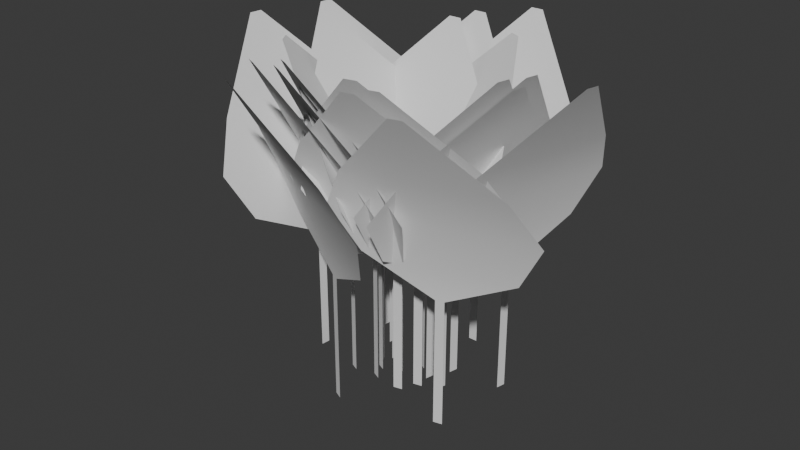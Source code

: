 # Source: Spinach.blend  (saved by Blender 4.3.34; exported with 4.5.12 LTS)
import bpy
from mathutils import Matrix  # noqa: F401  (used for matrix-valued properties, if any)

bpy.ops.wm.read_factory_settings(use_empty=True)
scene = bpy.context.scene
scene.name = 'Scene'

# ---- collections
col_collection = bpy.data.collections.new('Collection'); scene.collection.children.link(col_collection)

# ---- world
world_world = bpy.data.worlds.new('World'); scene.world = world_world
world_world.use_nodes = True; world_world.node_tree.nodes.clear()
_N = world_world.node_tree.nodes; _L = world_world.node_tree.links
n0 = _N.new('ShaderNodeOutputWorld'); n0.name = 'World Output'; n0.location = (300, 300)
n1 = _N.new('ShaderNodeBackground'); n1.name = 'Background'; n1.location = (10, 300)
n1.inputs[0].default_value = (0.05088, 0.05088, 0.05088, 1.0)
_L.new(n1.outputs[0], n0.inputs[0])
n0.is_active_output = True
world_world.color = (0.05088, 0.05088, 0.05088)
world_world.sun_shadow_jitter_overblur = 0.0

# ---- meshes
me_plane = bpy.data.meshes.new('Plane')
me_plane.from_pydata([(-0.02739, -1.0, 0.0), (0.02739, -1.0, 0.0), (-0.03752, 1.0, -0.5257), (0.03752, 1.0, -0.5257), (-0.02739, -0.2105, 0.0), (0.02739, -0.2105, 0.0), (0.4449, 0.004833, -0.0353), (-0.4449, 0.004833, -0.0353), (0.6016, 0.2836, -0.1102), (-0.5881, 0.2836, -0.1102), (0.4531, 0.5523, -0.24), (-0.4463, 0.5523, -0.24)], [], [(11, 10, 3, 2), (0, 1, 5, 4), (4, 5, 6, 7), (7, 6, 8, 9), (9, 8, 10, 11)])
me_plane.polygons.foreach_set('use_smooth', [True] * 5)
_uv = me_plane.uv_layers.new(name='UVMap')
_uv.uv.foreach_set('vector', [0.0, 0.8536, 1.0, 0.8536, 1.0, 1.0, 0.0, 1.0, 0.0, 0.0, 1.0, 0.0, 1.0, 0.3947, 0.0, 0.3947, 0.0, 0.3947, 1.0, 0.3947, 1.0, 0.5024, 0.0, 0.5024, 0.0, 0.5024, 1.0, 0.5024, 1.0, 0.7094, 0.0, 0.7094, 0.0, 0.7094, 1.0, 0.7094, 1.0, 0.8536, 0.0, 0.8536])
me_plane.update()
me_plane_001 = bpy.data.meshes.new('Plane.001')
me_plane_001.from_pydata([(-0.02739, -1.0, 0.0), (0.02739, -1.0, 0.0), (-0.03752, 1.0, -0.5257), (0.03752, 1.0, -0.5257), (-0.02739, -0.2105, 0.0), (0.02739, -0.2105, 0.0), (0.4449, 0.004833, -0.0353), (-0.4449, 0.004833, -0.0353), (0.6016, 0.2836, -0.1102), (-0.5881, 0.2836, -0.1102), (0.4531, 0.5523, -0.24), (-0.4463, 0.5523, -0.24)], [], [(11, 10, 3, 2), (0, 1, 5, 4), (4, 5, 6, 7), (7, 6, 8, 9), (9, 8, 10, 11)])
me_plane_001.polygons.foreach_set('use_smooth', [True] * 5)
_uv = me_plane_001.uv_layers.new(name='UVMap')
_uv.uv.foreach_set('vector', [0.0, 0.8536, 1.0, 0.8536, 1.0, 1.0, 0.0, 1.0, 0.0, 0.0, 1.0, 0.0, 1.0, 0.3947, 0.0, 0.3947, 0.0, 0.3947, 1.0, 0.3947, 1.0, 0.5024, 0.0, 0.5024, 0.0, 0.5024, 1.0, 0.5024, 1.0, 0.7094, 0.0, 0.7094, 0.0, 0.7094, 1.0, 0.7094, 1.0, 0.8536, 0.0, 0.8536])
me_plane_001.update()
me_plane_002 = bpy.data.meshes.new('Plane.002')
me_plane_002.from_pydata([(-0.02739, -1.0, 0.0), (0.02739, -1.0, 0.0), (-0.03752, 1.0, -0.5257), (0.03752, 1.0, -0.5257), (-0.02739, -0.2105, 0.0), (0.02739, -0.2105, 0.0), (0.4449, 0.004833, -0.0353), (-0.4449, 0.004833, -0.0353), (0.6016, 0.2836, -0.1102), (-0.5881, 0.2836, -0.1102), (0.4531, 0.5523, -0.24), (-0.4463, 0.5523, -0.24)], [], [(11, 10, 3, 2), (0, 1, 5, 4), (4, 5, 6, 7), (7, 6, 8, 9), (9, 8, 10, 11)])
me_plane_002.polygons.foreach_set('use_smooth', [True] * 5)
_uv = me_plane_002.uv_layers.new(name='UVMap')
_uv.uv.foreach_set('vector', [0.0, 0.8536, 1.0, 0.8536, 1.0, 1.0, 0.0, 1.0, 0.0, 0.0, 1.0, 0.0, 1.0, 0.3947, 0.0, 0.3947, 0.0, 0.3947, 1.0, 0.3947, 1.0, 0.5024, 0.0, 0.5024, 0.0, 0.5024, 1.0, 0.5024, 1.0, 0.7094, 0.0, 0.7094, 0.0, 0.7094, 1.0, 0.7094, 1.0, 0.8536, 0.0, 0.8536])
me_plane_002.update()
me_plane_003 = bpy.data.meshes.new('Plane.003')
me_plane_003.from_pydata([(-0.02739, -1.0, 0.0), (0.02739, -1.0, 0.0), (-0.03752, 1.0, -0.5257), (0.03752, 1.0, -0.5257), (-0.02739, -0.2105, 0.0), (0.02739, -0.2105, 0.0), (0.4449, 0.004833, -0.0353), (-0.4449, 0.004833, -0.0353), (0.6016, 0.2836, -0.1102), (-0.5881, 0.2836, -0.1102), (0.4531, 0.5523, -0.24), (-0.4463, 0.5523, -0.24)], [], [(11, 10, 3, 2), (0, 1, 5, 4), (4, 5, 6, 7), (7, 6, 8, 9), (9, 8, 10, 11)])
me_plane_003.polygons.foreach_set('use_smooth', [True] * 5)
_uv = me_plane_003.uv_layers.new(name='UVMap')
_uv.uv.foreach_set('vector', [0.0, 0.8536, 1.0, 0.8536, 1.0, 1.0, 0.0, 1.0, 0.0, 0.0, 1.0, 0.0, 1.0, 0.3947, 0.0, 0.3947, 0.0, 0.3947, 1.0, 0.3947, 1.0, 0.5024, 0.0, 0.5024, 0.0, 0.5024, 1.0, 0.5024, 1.0, 0.7094, 0.0, 0.7094, 0.0, 0.7094, 1.0, 0.7094, 1.0, 0.8536, 0.0, 0.8536])
me_plane_003.update()
me_plane_004 = bpy.data.meshes.new('Plane.004')
me_plane_004.from_pydata([(-0.02739, -1.0, 0.0), (0.02739, -1.0, 0.0), (-0.03752, 1.0, -0.5257), (0.03752, 1.0, -0.5257), (-0.02739, -0.2105, 0.0), (0.02739, -0.2105, 0.0), (0.4449, 0.004833, -0.0353), (-0.4449, 0.004833, -0.0353), (0.6016, 0.2836, -0.1102), (-0.5881, 0.2836, -0.1102), (0.4531, 0.5523, -0.24), (-0.4463, 0.5523, -0.24)], [], [(11, 10, 3, 2), (0, 1, 5, 4), (4, 5, 6, 7), (7, 6, 8, 9), (9, 8, 10, 11)])
me_plane_004.polygons.foreach_set('use_smooth', [True] * 5)
_uv = me_plane_004.uv_layers.new(name='UVMap')
_uv.uv.foreach_set('vector', [0.0, 0.8536, 1.0, 0.8536, 1.0, 1.0, 0.0, 1.0, 0.0, 0.0, 1.0, 0.0, 1.0, 0.3947, 0.0, 0.3947, 0.0, 0.3947, 1.0, 0.3947, 1.0, 0.5024, 0.0, 0.5024, 0.0, 0.5024, 1.0, 0.5024, 1.0, 0.7094, 0.0, 0.7094, 0.0, 0.7094, 1.0, 0.7094, 1.0, 0.8536, 0.0, 0.8536])
me_plane_004.update()
me_plane_005 = bpy.data.meshes.new('Plane.005')
me_plane_005.from_pydata([(-0.02739, -1.0, 0.0), (0.02739, -1.0, 0.0), (-0.03752, 1.0, -0.5257), (0.03752, 1.0, -0.5257), (-0.02739, -0.2105, 0.0), (0.02739, -0.2105, 0.0), (0.4449, 0.004833, -0.0353), (-0.4449, 0.004833, -0.0353), (0.6016, 0.2836, -0.1102), (-0.5881, 0.2836, -0.1102), (0.4531, 0.5523, -0.24), (-0.4463, 0.5523, -0.24)], [], [(11, 10, 3, 2), (0, 1, 5, 4), (4, 5, 6, 7), (7, 6, 8, 9), (9, 8, 10, 11)])
me_plane_005.polygons.foreach_set('use_smooth', [True] * 5)
_uv = me_plane_005.uv_layers.new(name='UVMap')
_uv.uv.foreach_set('vector', [0.0, 0.8536, 1.0, 0.8536, 1.0, 1.0, 0.0, 1.0, 0.0, 0.0, 1.0, 0.0, 1.0, 0.3947, 0.0, 0.3947, 0.0, 0.3947, 1.0, 0.3947, 1.0, 0.5024, 0.0, 0.5024, 0.0, 0.5024, 1.0, 0.5024, 1.0, 0.7094, 0.0, 0.7094, 0.0, 0.7094, 1.0, 0.7094, 1.0, 0.8536, 0.0, 0.8536])
me_plane_005.update()
me_plane_006 = bpy.data.meshes.new('Plane.006')
me_plane_006.from_pydata([(-0.02739, -1.0, 0.0), (0.02739, -1.0, 0.0), (-0.03752, 1.0, -0.5257), (0.03752, 1.0, -0.5257), (-0.02739, -0.2105, 0.0), (0.02739, -0.2105, 0.0), (0.4449, 0.004833, -0.0353), (-0.4449, 0.004833, -0.0353), (0.6016, 0.2836, -0.1102), (-0.5881, 0.2836, -0.1102), (0.4531, 0.5523, -0.24), (-0.4463, 0.5523, -0.24)], [], [(11, 10, 3, 2), (0, 1, 5, 4), (4, 5, 6, 7), (7, 6, 8, 9), (9, 8, 10, 11)])
me_plane_006.polygons.foreach_set('use_smooth', [True] * 5)
_uv = me_plane_006.uv_layers.new(name='UVMap')
_uv.uv.foreach_set('vector', [0.0, 0.8536, 1.0, 0.8536, 1.0, 1.0, 0.0, 1.0, 0.0, 0.0, 1.0, 0.0, 1.0, 0.3947, 0.0, 0.3947, 0.0, 0.3947, 1.0, 0.3947, 1.0, 0.5024, 0.0, 0.5024, 0.0, 0.5024, 1.0, 0.5024, 1.0, 0.7094, 0.0, 0.7094, 0.0, 0.7094, 1.0, 0.7094, 1.0, 0.8536, 0.0, 0.8536])
me_plane_006.update()
me_plane_007 = bpy.data.meshes.new('Plane.007')
me_plane_007.from_pydata([(-0.02739, -1.0, 0.0), (0.02739, -1.0, 0.0), (-0.03752, 1.0, -0.5257), (0.03752, 1.0, -0.5257), (-0.02739, -0.2105, 0.0), (0.02739, -0.2105, 0.0), (0.4449, 0.004833, -0.0353), (-0.4449, 0.004833, -0.0353), (0.6016, 0.2836, -0.1102), (-0.5881, 0.2836, -0.1102), (0.4531, 0.5523, -0.24), (-0.4463, 0.5523, -0.24)], [], [(11, 10, 3, 2), (0, 1, 5, 4), (4, 5, 6, 7), (7, 6, 8, 9), (9, 8, 10, 11)])
me_plane_007.polygons.foreach_set('use_smooth', [True] * 5)
_uv = me_plane_007.uv_layers.new(name='UVMap')
_uv.uv.foreach_set('vector', [0.0, 0.8536, 1.0, 0.8536, 1.0, 1.0, 0.0, 1.0, 0.0, 0.0, 1.0, 0.0, 1.0, 0.3947, 0.0, 0.3947, 0.0, 0.3947, 1.0, 0.3947, 1.0, 0.5024, 0.0, 0.5024, 0.0, 0.5024, 1.0, 0.5024, 1.0, 0.7094, 0.0, 0.7094, 0.0, 0.7094, 1.0, 0.7094, 1.0, 0.8536, 0.0, 0.8536])
me_plane_007.update()
me_plane_008 = bpy.data.meshes.new('Plane.008')
me_plane_008.from_pydata([(-0.02739, -1.0, 0.0), (0.02739, -1.0, 0.0), (-0.03752, 1.0, -0.5257), (0.03752, 1.0, -0.5257), (-0.02739, -0.2105, 0.0), (0.02739, -0.2105, 0.0), (0.4449, 0.004833, -0.0353), (-0.4449, 0.004833, -0.0353), (0.6016, 0.2836, -0.1102), (-0.5881, 0.2836, -0.1102), (0.4531, 0.5523, -0.24), (-0.4463, 0.5523, -0.24)], [], [(11, 10, 3, 2), (0, 1, 5, 4), (4, 5, 6, 7), (7, 6, 8, 9), (9, 8, 10, 11)])
me_plane_008.polygons.foreach_set('use_smooth', [True] * 5)
_uv = me_plane_008.uv_layers.new(name='UVMap')
_uv.uv.foreach_set('vector', [0.0, 0.8536, 1.0, 0.8536, 1.0, 1.0, 0.0, 1.0, 0.0, 0.0, 1.0, 0.0, 1.0, 0.3947, 0.0, 0.3947, 0.0, 0.3947, 1.0, 0.3947, 1.0, 0.5024, 0.0, 0.5024, 0.0, 0.5024, 1.0, 0.5024, 1.0, 0.7094, 0.0, 0.7094, 0.0, 0.7094, 1.0, 0.7094, 1.0, 0.8536, 0.0, 0.8536])
me_plane_008.update()
me_plane_009 = bpy.data.meshes.new('Plane.009')
me_plane_009.from_pydata([(-0.02739, -1.0, 0.0), (0.02739, -1.0, 0.0), (-0.03752, 1.0, -0.5257), (0.03752, 1.0, -0.5257), (-0.02739, -0.2105, 0.0), (0.02739, -0.2105, 0.0), (0.4449, 0.004833, -0.0353), (-0.4449, 0.004833, -0.0353), (0.6016, 0.2836, -0.1102), (-0.5881, 0.2836, -0.1102), (0.4531, 0.5523, -0.24), (-0.4463, 0.5523, -0.24)], [], [(11, 10, 3, 2), (0, 1, 5, 4), (4, 5, 6, 7), (7, 6, 8, 9), (9, 8, 10, 11)])
me_plane_009.polygons.foreach_set('use_smooth', [True] * 5)
_uv = me_plane_009.uv_layers.new(name='UVMap')
_uv.uv.foreach_set('vector', [0.0, 0.8536, 1.0, 0.8536, 1.0, 1.0, 0.0, 1.0, 0.0, 0.0, 1.0, 0.0, 1.0, 0.3947, 0.0, 0.3947, 0.0, 0.3947, 1.0, 0.3947, 1.0, 0.5024, 0.0, 0.5024, 0.0, 0.5024, 1.0, 0.5024, 1.0, 0.7094, 0.0, 0.7094, 0.0, 0.7094, 1.0, 0.7094, 1.0, 0.8536, 0.0, 0.8536])
me_plane_009.update()
me_plane_010 = bpy.data.meshes.new('Plane.010')
me_plane_010.from_pydata([(-0.02739, -1.0, 0.0), (0.02739, -1.0, 0.0), (-0.03752, 1.0, -0.5257), (0.03752, 1.0, -0.5257), (-0.02739, -0.2105, 0.0), (0.02739, -0.2105, 0.0), (0.4449, 0.004833, -0.0353), (-0.4449, 0.004833, -0.0353), (0.6016, 0.2836, -0.1102), (-0.5881, 0.2836, -0.1102), (0.4531, 0.5523, -0.24), (-0.4463, 0.5523, -0.24)], [], [(11, 10, 3, 2), (0, 1, 5, 4), (4, 5, 6, 7), (7, 6, 8, 9), (9, 8, 10, 11)])
me_plane_010.polygons.foreach_set('use_smooth', [True] * 5)
_uv = me_plane_010.uv_layers.new(name='UVMap')
_uv.uv.foreach_set('vector', [0.0, 0.8536, 1.0, 0.8536, 1.0, 1.0, 0.0, 1.0, 0.0, 0.0, 1.0, 0.0, 1.0, 0.3947, 0.0, 0.3947, 0.0, 0.3947, 1.0, 0.3947, 1.0, 0.5024, 0.0, 0.5024, 0.0, 0.5024, 1.0, 0.5024, 1.0, 0.7094, 0.0, 0.7094, 0.0, 0.7094, 1.0, 0.7094, 1.0, 0.8536, 0.0, 0.8536])
me_plane_010.update()
me_plane_011 = bpy.data.meshes.new('Plane.011')
me_plane_011.from_pydata([(-0.02739, -1.0, 0.0), (0.02739, -1.0, 0.0), (-0.03752, 1.0, -0.5257), (0.03752, 1.0, -0.5257), (-0.02739, -0.2105, 0.0), (0.02739, -0.2105, 0.0), (0.4449, 0.004833, -0.0353), (-0.4449, 0.004833, -0.0353), (0.6016, 0.2836, -0.1102), (-0.5881, 0.2836, -0.1102), (0.4531, 0.5523, -0.24), (-0.4463, 0.5523, -0.24)], [], [(11, 10, 3, 2), (0, 1, 5, 4), (4, 5, 6, 7), (7, 6, 8, 9), (9, 8, 10, 11)])
me_plane_011.polygons.foreach_set('use_smooth', [True] * 5)
_uv = me_plane_011.uv_layers.new(name='UVMap')
_uv.uv.foreach_set('vector', [0.0, 0.8536, 1.0, 0.8536, 1.0, 1.0, 0.0, 1.0, 0.0, 0.0, 1.0, 0.0, 1.0, 0.3947, 0.0, 0.3947, 0.0, 0.3947, 1.0, 0.3947, 1.0, 0.5024, 0.0, 0.5024, 0.0, 0.5024, 1.0, 0.5024, 1.0, 0.7094, 0.0, 0.7094, 0.0, 0.7094, 1.0, 0.7094, 1.0, 0.8536, 0.0, 0.8536])
me_plane_011.update()
me_plane_012 = bpy.data.meshes.new('Plane.012')
me_plane_012.from_pydata([(-0.02739, -1.0, 0.0), (0.02739, -1.0, 0.0), (-0.03752, 1.0, -0.5257), (0.03752, 1.0, -0.5257), (-0.02739, -0.2105, 0.0), (0.02739, -0.2105, 0.0), (0.4449, 0.004833, -0.0353), (-0.4449, 0.004833, -0.0353), (0.6016, 0.2836, -0.1102), (-0.5881, 0.2836, -0.1102), (0.4531, 0.5523, -0.24), (-0.4463, 0.5523, -0.24)], [], [(11, 10, 3, 2), (0, 1, 5, 4), (4, 5, 6, 7), (7, 6, 8, 9), (9, 8, 10, 11)])
me_plane_012.polygons.foreach_set('use_smooth', [True] * 5)
_uv = me_plane_012.uv_layers.new(name='UVMap')
_uv.uv.foreach_set('vector', [0.0, 0.8536, 1.0, 0.8536, 1.0, 1.0, 0.0, 1.0, 0.0, 0.0, 1.0, 0.0, 1.0, 0.3947, 0.0, 0.3947, 0.0, 0.3947, 1.0, 0.3947, 1.0, 0.5024, 0.0, 0.5024, 0.0, 0.5024, 1.0, 0.5024, 1.0, 0.7094, 0.0, 0.7094, 0.0, 0.7094, 1.0, 0.7094, 1.0, 0.8536, 0.0, 0.8536])
me_plane_012.update()
me_plane_013 = bpy.data.meshes.new('Plane.013')
me_plane_013.from_pydata([(-0.02739, -1.0, 0.0), (0.02739, -1.0, 0.0), (-0.03752, 1.0, -0.5257), (0.03752, 1.0, -0.5257), (-0.02739, -0.2105, 0.0), (0.02739, -0.2105, 0.0), (0.4449, 0.004833, -0.0353), (-0.4449, 0.004833, -0.0353), (0.6016, 0.2836, -0.1102), (-0.5881, 0.2836, -0.1102), (0.4531, 0.5523, -0.24), (-0.4463, 0.5523, -0.24)], [], [(11, 10, 3, 2), (0, 1, 5, 4), (4, 5, 6, 7), (7, 6, 8, 9), (9, 8, 10, 11)])
me_plane_013.polygons.foreach_set('use_smooth', [True] * 5)
_uv = me_plane_013.uv_layers.new(name='UVMap')
_uv.uv.foreach_set('vector', [0.0, 0.8536, 1.0, 0.8536, 1.0, 1.0, 0.0, 1.0, 0.0, 0.0, 1.0, 0.0, 1.0, 0.3947, 0.0, 0.3947, 0.0, 0.3947, 1.0, 0.3947, 1.0, 0.5024, 0.0, 0.5024, 0.0, 0.5024, 1.0, 0.5024, 1.0, 0.7094, 0.0, 0.7094, 0.0, 0.7094, 1.0, 0.7094, 1.0, 0.8536, 0.0, 0.8536])
me_plane_013.update()
me_plane_014 = bpy.data.meshes.new('Plane.014')
me_plane_014.from_pydata([(-0.02739, -1.0, 0.0), (0.02739, -1.0, 0.0), (-0.03752, 1.0, -0.5257), (0.03752, 1.0, -0.5257), (-0.02739, -0.2105, 0.0), (0.02739, -0.2105, 0.0), (0.4449, 0.004833, -0.0353), (-0.4449, 0.004833, -0.0353), (0.6016, 0.2836, -0.1102), (-0.5881, 0.2836, -0.1102), (0.4531, 0.5523, -0.24), (-0.4463, 0.5523, -0.24)], [], [(11, 10, 3, 2), (0, 1, 5, 4), (4, 5, 6, 7), (7, 6, 8, 9), (9, 8, 10, 11)])
me_plane_014.polygons.foreach_set('use_smooth', [True] * 5)
_uv = me_plane_014.uv_layers.new(name='UVMap')
_uv.uv.foreach_set('vector', [0.0, 0.8536, 1.0, 0.8536, 1.0, 1.0, 0.0, 1.0, 0.0, 0.0, 1.0, 0.0, 1.0, 0.3947, 0.0, 0.3947, 0.0, 0.3947, 1.0, 0.3947, 1.0, 0.5024, 0.0, 0.5024, 0.0, 0.5024, 1.0, 0.5024, 1.0, 0.7094, 0.0, 0.7094, 0.0, 0.7094, 1.0, 0.7094, 1.0, 0.8536, 0.0, 0.8536])
me_plane_014.update()
me_plane_015 = bpy.data.meshes.new('Plane.015')
me_plane_015.from_pydata([(-0.02739, -1.0, 0.0), (0.02739, -1.0, 0.0), (-0.03752, 1.0, -0.5257), (0.03752, 1.0, -0.5257), (-0.02739, -0.2105, 0.0), (0.02739, -0.2105, 0.0), (0.4449, 0.004833, -0.0353), (-0.4449, 0.004833, -0.0353), (0.6016, 0.2836, -0.1102), (-0.5881, 0.2836, -0.1102), (0.4531, 0.5523, -0.24), (-0.4463, 0.5523, -0.24)], [], [(11, 10, 3, 2), (0, 1, 5, 4), (4, 5, 6, 7), (7, 6, 8, 9), (9, 8, 10, 11)])
me_plane_015.polygons.foreach_set('use_smooth', [True] * 5)
_uv = me_plane_015.uv_layers.new(name='UVMap')
_uv.uv.foreach_set('vector', [0.0, 0.8536, 1.0, 0.8536, 1.0, 1.0, 0.0, 1.0, 0.0, 0.0, 1.0, 0.0, 1.0, 0.3947, 0.0, 0.3947, 0.0, 0.3947, 1.0, 0.3947, 1.0, 0.5024, 0.0, 0.5024, 0.0, 0.5024, 1.0, 0.5024, 1.0, 0.7094, 0.0, 0.7094, 0.0, 0.7094, 1.0, 0.7094, 1.0, 0.8536, 0.0, 0.8536])
me_plane_015.update()
me_plane_016 = bpy.data.meshes.new('Plane.016')
me_plane_016.from_pydata([(-0.02739, -1.0, 0.0), (0.02739, -1.0, 0.0), (-0.03752, 1.0, -0.5257), (0.03752, 1.0, -0.5257), (-0.02739, -0.2105, 0.0), (0.02739, -0.2105, 0.0), (0.4449, 0.004833, -0.0353), (-0.4449, 0.004833, -0.0353), (0.6016, 0.2836, -0.1102), (-0.5881, 0.2836, -0.1102), (0.4531, 0.5523, -0.24), (-0.4463, 0.5523, -0.24)], [], [(11, 10, 3, 2), (0, 1, 5, 4), (4, 5, 6, 7), (7, 6, 8, 9), (9, 8, 10, 11)])
me_plane_016.polygons.foreach_set('use_smooth', [True] * 5)
_uv = me_plane_016.uv_layers.new(name='UVMap')
_uv.uv.foreach_set('vector', [0.0, 0.8536, 1.0, 0.8536, 1.0, 1.0, 0.0, 1.0, 0.0, 0.0, 1.0, 0.0, 1.0, 0.3947, 0.0, 0.3947, 0.0, 0.3947, 1.0, 0.3947, 1.0, 0.5024, 0.0, 0.5024, 0.0, 0.5024, 1.0, 0.5024, 1.0, 0.7094, 0.0, 0.7094, 0.0, 0.7094, 1.0, 0.7094, 1.0, 0.8536, 0.0, 0.8536])
me_plane_016.update()
me_plane_017 = bpy.data.meshes.new('Plane.017')
me_plane_017.from_pydata([(-0.02739, -1.0, 0.0), (0.02739, -1.0, 0.0), (-0.03752, 1.0, -0.5257), (0.03752, 1.0, -0.5257), (-0.02739, -0.2105, 0.0), (0.02739, -0.2105, 0.0), (0.4449, 0.004833, -0.0353), (-0.4449, 0.004833, -0.0353), (0.6016, 0.2836, -0.1102), (-0.5881, 0.2836, -0.1102), (0.4531, 0.5523, -0.24), (-0.4463, 0.5523, -0.24)], [], [(11, 10, 3, 2), (0, 1, 5, 4), (4, 5, 6, 7), (7, 6, 8, 9), (9, 8, 10, 11)])
me_plane_017.polygons.foreach_set('use_smooth', [True] * 5)
_uv = me_plane_017.uv_layers.new(name='UVMap')
_uv.uv.foreach_set('vector', [0.0, 0.8536, 1.0, 0.8536, 1.0, 1.0, 0.0, 1.0, 0.0, 0.0, 1.0, 0.0, 1.0, 0.3947, 0.0, 0.3947, 0.0, 0.3947, 1.0, 0.3947, 1.0, 0.5024, 0.0, 0.5024, 0.0, 0.5024, 1.0, 0.5024, 1.0, 0.7094, 0.0, 0.7094, 0.0, 0.7094, 1.0, 0.7094, 1.0, 0.8536, 0.0, 0.8536])
me_plane_017.update()
me_plane_018 = bpy.data.meshes.new('Plane.018')
me_plane_018.from_pydata([(-0.02739, -1.0, 0.0), (0.02739, -1.0, 0.0), (-0.03752, 1.0, -0.5257), (0.03752, 1.0, -0.5257), (-0.02739, -0.2105, 0.0), (0.02739, -0.2105, 0.0), (0.4449, 0.004833, -0.0353), (-0.4449, 0.004833, -0.0353), (0.6016, 0.2836, -0.1102), (-0.5881, 0.2836, -0.1102), (0.4531, 0.5523, -0.24), (-0.4463, 0.5523, -0.24)], [], [(11, 10, 3, 2), (0, 1, 5, 4), (4, 5, 6, 7), (7, 6, 8, 9), (9, 8, 10, 11)])
me_plane_018.polygons.foreach_set('use_smooth', [True] * 5)
_uv = me_plane_018.uv_layers.new(name='UVMap')
_uv.uv.foreach_set('vector', [0.0, 0.8536, 1.0, 0.8536, 1.0, 1.0, 0.0, 1.0, 0.0, 0.0, 1.0, 0.0, 1.0, 0.3947, 0.0, 0.3947, 0.0, 0.3947, 1.0, 0.3947, 1.0, 0.5024, 0.0, 0.5024, 0.0, 0.5024, 1.0, 0.5024, 1.0, 0.7094, 0.0, 0.7094, 0.0, 0.7094, 1.0, 0.7094, 1.0, 0.8536, 0.0, 0.8536])
me_plane_018.update()
me_plane_019 = bpy.data.meshes.new('Plane.019')
me_plane_019.from_pydata([(-0.02739, -1.0, 0.0), (0.02739, -1.0, 0.0), (-0.03752, 1.0, -0.5257), (0.03752, 1.0, -0.5257), (-0.02739, -0.2105, 0.0), (0.02739, -0.2105, 0.0), (0.4449, 0.004833, -0.0353), (-0.4449, 0.004833, -0.0353), (0.6016, 0.2836, -0.1102), (-0.5881, 0.2836, -0.1102), (0.4531, 0.5523, -0.24), (-0.4463, 0.5523, -0.24)], [], [(11, 10, 3, 2), (0, 1, 5, 4), (4, 5, 6, 7), (7, 6, 8, 9), (9, 8, 10, 11)])
me_plane_019.polygons.foreach_set('use_smooth', [True] * 5)
_uv = me_plane_019.uv_layers.new(name='UVMap')
_uv.uv.foreach_set('vector', [0.0, 0.8536, 1.0, 0.8536, 1.0, 1.0, 0.0, 1.0, 0.0, 0.0, 1.0, 0.0, 1.0, 0.3947, 0.0, 0.3947, 0.0, 0.3947, 1.0, 0.3947, 1.0, 0.5024, 0.0, 0.5024, 0.0, 0.5024, 1.0, 0.5024, 1.0, 0.7094, 0.0, 0.7094, 0.0, 0.7094, 1.0, 0.7094, 1.0, 0.8536, 0.0, 0.8536])
me_plane_019.update()
me_plane_020 = bpy.data.meshes.new('Plane.020')
me_plane_020.from_pydata([(-0.02739, -1.0, 0.0), (0.02739, -1.0, 0.0), (-0.03752, 1.0, -0.5257), (0.03752, 1.0, -0.5257), (-0.02739, -0.2105, 0.0), (0.02739, -0.2105, 0.0), (0.4449, 0.004833, -0.0353), (-0.4449, 0.004833, -0.0353), (0.6016, 0.2836, -0.1102), (-0.5881, 0.2836, -0.1102), (0.4531, 0.5523, -0.24), (-0.4463, 0.5523, -0.24)], [], [(11, 10, 3, 2), (0, 1, 5, 4), (4, 5, 6, 7), (7, 6, 8, 9), (9, 8, 10, 11)])
me_plane_020.polygons.foreach_set('use_smooth', [True] * 5)
_uv = me_plane_020.uv_layers.new(name='UVMap')
_uv.uv.foreach_set('vector', [0.0, 0.8536, 1.0, 0.8536, 1.0, 1.0, 0.0, 1.0, 0.0, 0.0, 1.0, 0.0, 1.0, 0.3947, 0.0, 0.3947, 0.0, 0.3947, 1.0, 0.3947, 1.0, 0.5024, 0.0, 0.5024, 0.0, 0.5024, 1.0, 0.5024, 1.0, 0.7094, 0.0, 0.7094, 0.0, 0.7094, 1.0, 0.7094, 1.0, 0.8536, 0.0, 0.8536])
me_plane_020.update()
me_plane_021 = bpy.data.meshes.new('Plane.021')
me_plane_021.from_pydata([(-0.02739, -1.0, 0.0), (0.02739, -1.0, 0.0), (-0.03752, 1.0, -0.5257), (0.03752, 1.0, -0.5257), (-0.02739, -0.2105, 0.0), (0.02739, -0.2105, 0.0), (0.4449, 0.004833, -0.0353), (-0.4449, 0.004833, -0.0353), (0.6016, 0.2836, -0.1102), (-0.5881, 0.2836, -0.1102), (0.4531, 0.5523, -0.24), (-0.4463, 0.5523, -0.24)], [], [(11, 10, 3, 2), (0, 1, 5, 4), (4, 5, 6, 7), (7, 6, 8, 9), (9, 8, 10, 11)])
me_plane_021.polygons.foreach_set('use_smooth', [True] * 5)
_uv = me_plane_021.uv_layers.new(name='UVMap')
_uv.uv.foreach_set('vector', [0.0, 0.8536, 1.0, 0.8536, 1.0, 1.0, 0.0, 1.0, 0.0, 0.0, 1.0, 0.0, 1.0, 0.3947, 0.0, 0.3947, 0.0, 0.3947, 1.0, 0.3947, 1.0, 0.5024, 0.0, 0.5024, 0.0, 0.5024, 1.0, 0.5024, 1.0, 0.7094, 0.0, 0.7094, 0.0, 0.7094, 1.0, 0.7094, 1.0, 0.8536, 0.0, 0.8536])
me_plane_021.update()

# ---- objects
ob_plane = bpy.data.objects.new('Plane', me_plane)
ob_plane_001 = bpy.data.objects.new('Plane.001', me_plane_001)
ob_plane_002 = bpy.data.objects.new('Plane.002', me_plane_002)
ob_plane_003 = bpy.data.objects.new('Plane.003', me_plane_003)
ob_plane_004 = bpy.data.objects.new('Plane.004', me_plane_004)
ob_plane_005 = bpy.data.objects.new('Plane.005', me_plane_005)
ob_plane_006 = bpy.data.objects.new('Plane.006', me_plane_006)
ob_plane_007 = bpy.data.objects.new('Plane.007', me_plane_007)
ob_plane_008 = bpy.data.objects.new('Plane.008', me_plane_008)
ob_plane_009 = bpy.data.objects.new('Plane.009', me_plane_009)
ob_plane_010 = bpy.data.objects.new('Plane.010', me_plane_010)
ob_plane_011 = bpy.data.objects.new('Plane.011', me_plane_011)
ob_plane_012 = bpy.data.objects.new('Plane.012', me_plane_012)
ob_plane_013 = bpy.data.objects.new('Plane.013', me_plane_013)
ob_plane_014 = bpy.data.objects.new('Plane.014', me_plane_014)
ob_plane_015 = bpy.data.objects.new('Plane.015', me_plane_015)
ob_plane_016 = bpy.data.objects.new('Plane.016', me_plane_016)
ob_plane_017 = bpy.data.objects.new('Plane.017', me_plane_017)
ob_plane_018 = bpy.data.objects.new('Plane.018', me_plane_018)
ob_plane_019 = bpy.data.objects.new('Plane.019', me_plane_019)
ob_plane_020 = bpy.data.objects.new('Plane.020', me_plane_020)
ob_plane_021 = bpy.data.objects.new('Plane.021', me_plane_021)

# ---- transforms, parenting, visibility, modifiers, constraints
ob_plane.location = (0.0, 0.0, 0.0)
ob_plane.rotation_euler = (1.571, -0.0, 0.0)
ob_plane_001.location = (0.2051, 0.003798, 0.0)
ob_plane_001.rotation_euler = (1.571, -0.0, -0.4782)
ob_plane_002.location = (0.3076, -0.05317, 0.0)
ob_plane_002.rotation_euler = (1.571, -0.0, -1.794)
ob_plane_003.location = (0.1215, -0.1177, 0.0)
ob_plane_003.rotation_euler = (1.571, -0.0, -2.905)
ob_plane_004.location = (0.01899, -0.1595, 0.0)
ob_plane_004.rotation_euler = (1.571, -0.0, -3.577)
ob_plane_005.location = (-0.02279, -0.08735, 0.0)
ob_plane_005.rotation_euler = (1.571, -0.0, -4.18)
ob_plane_006.location = (0.01519, -0.01899, 0.0)
ob_plane_006.rotation_euler = (1.571, -0.0, -4.825)
ob_plane_007.location = (-0.1139, 0.1101, 0.0)
ob_plane_007.rotation_euler = (1.571, -0.0, -4.825)
ob_plane_008.location = (-0.4216, -0.1747, 0.0)
ob_plane_008.rotation_euler = (1.571, -0.0, -4.825)
ob_plane_009.location = (-0.2697, 0.2469, 0.0)
ob_plane_009.rotation_euler = (1.571, -0.0, -4.825)
ob_plane_010.location = (0.1215, 0.06836, 0.0)
ob_plane_010.rotation_euler = (1.571, -0.0, 0.0)
ob_plane_011.location = (0.04558, 0.1785, 0.0)
ob_plane_011.rotation_euler = (1.571, -0.0, 0.0)
ob_plane_012.location = (0.2621, 0.4368, 0.0)
ob_plane_012.rotation_euler = (1.571, -0.0, 0.0)
ob_plane_013.location = (0.376, 0.08735, 0.0)
ob_plane_013.rotation_euler = (1.571, -0.0, -1.794)
ob_plane_014.location = (0.4254, -0.09115, 0.0)
ob_plane_014.rotation_euler = (1.571, -0.0, -1.794)
ob_plane_015.location = (0.6836, 0.1405, 0.0)
ob_plane_015.rotation_euler = (1.571, -0.0, -1.794)
ob_plane_016.location = (0.3038, -0.1633, 0.0)
ob_plane_016.rotation_euler = (1.571, -0.0, -2.905)
ob_plane_017.location = (0.2355, -0.2621, 0.0)
ob_plane_017.rotation_euler = (1.571, -0.0, -2.905)
ob_plane_018.location = (0.6191, -0.376, 0.0)
ob_plane_018.rotation_euler = (1.571, -0.0, -2.905)
ob_plane_019.location = (0.05697, -0.2469, 0.0)
ob_plane_019.rotation_euler = (1.571, -0.0, -3.577)
ob_plane_020.location = (-0.1025, -0.2621, 0.0)
ob_plane_020.rotation_euler = (1.571, -0.0, -3.577)
ob_plane_021.location = (0.01519, -0.5355, 0.0)
ob_plane_021.rotation_euler = (1.571, -0.0, -3.577)

# ---- collection membership
col_collection.objects.link(ob_plane)
col_collection.objects.link(ob_plane_001)
col_collection.objects.link(ob_plane_002)
col_collection.objects.link(ob_plane_003)
col_collection.objects.link(ob_plane_004)
col_collection.objects.link(ob_plane_005)
col_collection.objects.link(ob_plane_006)
col_collection.objects.link(ob_plane_007)
col_collection.objects.link(ob_plane_008)
col_collection.objects.link(ob_plane_009)
col_collection.objects.link(ob_plane_010)
col_collection.objects.link(ob_plane_011)
col_collection.objects.link(ob_plane_012)
col_collection.objects.link(ob_plane_013)
col_collection.objects.link(ob_plane_014)
col_collection.objects.link(ob_plane_015)
col_collection.objects.link(ob_plane_016)
col_collection.objects.link(ob_plane_017)
col_collection.objects.link(ob_plane_018)
col_collection.objects.link(ob_plane_019)
col_collection.objects.link(ob_plane_020)
col_collection.objects.link(ob_plane_021)

# ---- scene / render settings (as saved in the file)
scene.frame_start = 1; scene.frame_end = 250; scene.frame_set(1)
scene.render.engine = 'BLENDER_EEVEE_NEXT'
bpy.context.view_layer.update()

# ---- added for rendering (the .blend has no active camera and no usable light): camera, sun
cam_auto = bpy.data.cameras.new('AutoCamera')
cam_auto.lens = 50.0
cam_auto.sensor_width = 36.0
cam_auto.clip_end = 1000.0
ob_auto_camera = bpy.data.objects.new('AutoCamera', cam_auto)
scene.collection.objects.link(ob_auto_camera)
ob_auto_camera.location = (3.66891, -4.36196, 2.80871)
ob_auto_camera.rotation_euler = (1.09748, -7.21219e-08, 0.694738)
scene.camera = ob_auto_camera
light_auto_sun = bpy.data.lights.new('AutoSun', 'SUN')
light_auto_sun.energy = 3.0
light_auto_sun.angle = 0.0523599
ob_auto_sun = bpy.data.objects.new('AutoSun', light_auto_sun)
scene.collection.objects.link(ob_auto_sun)
ob_auto_sun.rotation_euler = (0.872665, 0.174533, 0.523599)
bpy.context.view_layer.update()
